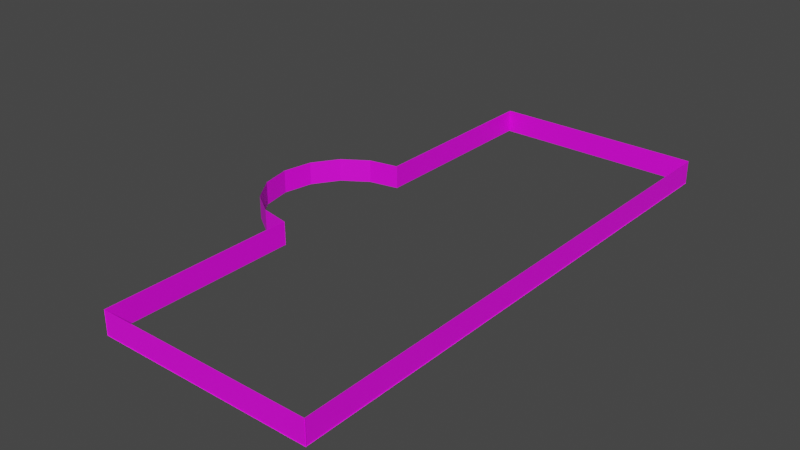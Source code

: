 # Source: outdoors_walls.blend  (saved by Blender 3.1.7; exported with 4.5.12 LTS)
import bpy
from mathutils import Matrix  # noqa: F401  (used for matrix-valued properties, if any)

bpy.ops.wm.read_factory_settings(use_empty=True)
scene = bpy.context.scene
scene.name = 'Scene'

# ---- collections
col_collection = bpy.data.collections.new('Collection'); scene.collection.children.link(col_collection)

# ---- images (referenced by path relative to the original .blend; pixels are not part of the script)
import os
ASSET_DIR = os.environ.get("B2B_ASSET_DIR", "")  # directory of the original .blend (textures are referenced by path, not embedded)
HERE = os.path.dirname(os.path.abspath(__file__))  # packed textures are extracted next to this script under _unpacked/

def load_image(name, relpath, width, height, colorspace="sRGB"):
    """Load a texture the original file referenced (path relative to the .blend, or extracted next to this script)."""
    p = next((c for c in (os.path.join(HERE, relpath), os.path.join(ASSET_DIR, relpath)) if relpath and os.path.exists(c)), "")
    if p:
        img = bpy.data.images.load(p, check_existing=True)
        img.name = name
    else:  # same state as the original file: an image datablock whose file is absent (Cycles renders it pink)
        img = bpy.data.images.new(name, width, height)
        img.source = "FILE"
        img.filepath = "//" + (relpath or name)
    img.colorspace_settings.name = colorspace
    return img
img_wall0_texture_png_001 = load_image('wall0_texture.png.001', 'wall0_texture.png', 1024, 1024, 'sRGB')

# ---- materials (node trees are filled in below, after node groups)
mat_wall0_material_001 = bpy.data.materials.new('wall0_material.001')
mat_wall0_material_001.use_transparent_shadow = False
mat_wall0_material_001.roughness = 0.5257
mat_wall0_material_002 = bpy.data.materials.new('wall0_material.002')
mat_wall0_material_002.use_transparent_shadow = False
mat_wall0_material_002.roughness = 0.5257
mat_material_001 = bpy.data.materials.new('Material.001')
mat_material_001.use_transparent_shadow = False
mat_material_001.roughness = 0.5

# ---- node groups
ng_auto_smooth = bpy.data.node_groups.new('Auto Smooth', 'GeometryNodeTree')
_s = ng_auto_smooth.interface.new_socket(name='Geometry', in_out='OUTPUT', socket_type='NodeSocketGeometry')
_s = ng_auto_smooth.interface.new_socket(name='Geometry', in_out='INPUT', socket_type='NodeSocketGeometry')
_s = ng_auto_smooth.interface.new_socket(name='Angle', in_out='INPUT', socket_type='NodeSocketFloat')
_s.subtype = 'ANGLE'
_s.min_value = 0.0
_s.max_value = 3.142
ng_auto_smooth.is_modifier = True
_N = ng_auto_smooth.nodes; _L = ng_auto_smooth.links
n0 = _N.new('NodeGroupOutput'); n0.name = 'Group Output'; n0.location = (480, -100)
n1 = _N.new('NodeGroupInput'); n1.name = 'Group Input'; n1.location = (-420, -300)
n2 = _N.new('NodeGroupInput'); n2.name = 'Group Input.001'; n2.location = (-60, -100)
n3 = _N.new('GeometryNodeSetShadeSmooth'); n3.name = 'Set Shade Smooth'; n3.location = (120, -100)
n3.domain = 'EDGE'
n4 = _N.new('GeometryNodeSetShadeSmooth'); n4.name = 'Set Shade Smooth.001'; n4.location = (300, -100)
n5 = _N.new('GeometryNodeInputMeshEdgeAngle'); n5.name = 'Edge Angle'; n5.location = (-420, -220)
n6 = _N.new('GeometryNodeInputEdgeSmooth'); n6.name = 'Is Edge Smooth'; n6.location = (-60, -160)
n7 = _N.new('GeometryNodeInputShadeSmooth'); n7.name = 'Is Face Smooth'; n7.location = (-240, -340)
n8 = _N.new('FunctionNodeBooleanMath'); n8.name = 'Boolean Math'; n8.location = (-60, -220)
n9 = _N.new('FunctionNodeCompare'); n9.name = 'Compare'; n9.location = (-240, -180)
n9.operation = 'LESS_EQUAL'
_L.new(n5.outputs[0], n9.inputs[0])
_L.new(n4.outputs[0], n0.inputs[0])
_L.new(n1.outputs[1], n9.inputs[1])
_L.new(n9.outputs[0], n8.inputs[0])
_L.new(n7.outputs[0], n8.inputs[1])
_L.new(n2.outputs[0], n3.inputs[0])
_L.new(n6.outputs[0], n3.inputs[1])
_L.new(n3.outputs[0], n4.inputs[0])
_L.new(n8.outputs[0], n3.inputs[2])
n0.is_active_output = True

# ---- material node trees
mat_wall0_material_001.use_nodes = True; mat_wall0_material_001.node_tree.nodes.clear()
_N = mat_wall0_material_001.node_tree.nodes; _L = mat_wall0_material_001.node_tree.links
n0 = _N.new('ShaderNodeBsdfPrincipled'); n0.name = 'Principled BSDF'; n0.location = (10, 300)
n0.distribution = 'GGX'
n0.subsurface_method = 'RANDOM_WALK_SKIN'
n0.inputs[2].default_value = 0.5257
n0.inputs[3].default_value = 1.45
n0.inputs[27].default_value = (0.0, 0.0, 0.0, 1.0)
n0.inputs[28].default_value = 1.0
n1 = _N.new('ShaderNodeOutputMaterial'); n1.name = 'Material Output'; n1.location = (300, 300)
n2 = _N.new('ShaderNodeTexImage'); n2.name = 'Image Texture'; n2.location = (-300, 600)
n2.image = img_wall0_texture_png_001
_L.new(n0.outputs[0], n1.inputs[0])
_L.new(n2.outputs[0], n0.inputs[0])
n1.is_active_output = True
mat_wall0_material_002.use_nodes = True; mat_wall0_material_002.node_tree.nodes.clear()
_N = mat_wall0_material_002.node_tree.nodes; _L = mat_wall0_material_002.node_tree.links
n0 = _N.new('ShaderNodeBsdfPrincipled'); n0.name = 'Principled BSDF'; n0.location = (10, 300)
n0.distribution = 'GGX'
n0.subsurface_method = 'RANDOM_WALK_SKIN'
n0.inputs[2].default_value = 0.5257
n0.inputs[3].default_value = 1.45
n0.inputs[27].default_value = (0.0, 0.0, 0.0, 1.0)
n0.inputs[28].default_value = 1.0
n1 = _N.new('ShaderNodeOutputMaterial'); n1.name = 'Material Output'; n1.location = (300, 300)
n2 = _N.new('ShaderNodeTexImage'); n2.name = 'Image Texture'; n2.location = (-300, 600)
n2.image = img_wall0_texture_png_001
_L.new(n0.outputs[0], n1.inputs[0])
_L.new(n2.outputs[0], n0.inputs[0])
n1.is_active_output = True
mat_material_001.use_nodes = True; mat_material_001.node_tree.nodes.clear()
_N = mat_material_001.node_tree.nodes; _L = mat_material_001.node_tree.links
n0 = _N.new('ShaderNodeBsdfPrincipled'); n0.name = 'Principled BSDF'; n0.location = (10, 300)
n0.distribution = 'GGX'
n0.subsurface_method = 'RANDOM_WALK_SKIN'
n0.inputs[3].default_value = 1.45
n0.inputs[27].default_value = (0.0, 0.0, 0.0, 1.0)
n0.inputs[28].default_value = 1.0
n1 = _N.new('ShaderNodeOutputMaterial'); n1.name = 'Material Output'; n1.location = (300, 300)
n2 = _N.new('ShaderNodeTexImage'); n2.name = 'Image Texture'; n2.location = (-300, 600)
n2.image = img_wall0_texture_png_001
_L.new(n0.outputs[0], n1.inputs[0])
_L.new(n2.outputs[0], n0.inputs[0])
n1.is_active_output = True

# ---- world
world_world = bpy.data.worlds.new('World'); scene.world = world_world
world_world.use_nodes = True; world_world.node_tree.nodes.clear()
_N = world_world.node_tree.nodes; _L = world_world.node_tree.links
n0 = _N.new('ShaderNodeOutputWorld'); n0.name = 'World Output'; n0.location = (300, 300)
n1 = _N.new('ShaderNodeBackground'); n1.name = 'Background'; n1.location = (10, 300)
n1.inputs[0].default_value = (0.05088, 0.05088, 0.05088, 1.0)
_L.new(n1.outputs[0], n0.inputs[0])
n0.is_active_output = True
world_world.color = (0.05088, 0.05088, 0.05088)
world_world.use_sun_shadow = False
world_world.sun_shadow_jitter_overblur = 0.0

# ---- meshes
me_circle_001 = bpy.data.meshes.new('Circle.001')
me_circle_001.from_pydata([(-7.061, 0.0, 8.609), (-4.0, 0.0, 8.0)], [(0, 1)], [])
me_circle_001.materials.append(mat_wall0_material_001)
me_circle_001.use_remesh_fix_poles = True
me_circle_001.use_remesh_preserve_attributes = False
me_circle_001.update()
me_wall_0_room_018 = bpy.data.meshes.new('wall_0_Room.018')
me_wall_0_room_018.from_pydata([(16.0, 2.4, -12.0), (16.0, 0.0, -12.0), (18.0, 0.0, -12.0), (18.0, 2.4, -12.0), (16.0, 0.0, -12.05), (18.0, 0.0, -12.05), (18.0, 2.4, -12.05), (16.0, 2.4, -12.05), (14.0, 2.4, -12.0), (14.0, 0.0, -12.0), (16.0, 0.0, -12.0), (16.0, 2.4, -12.0), (14.0, 0.0, -12.05), (16.0, 0.0, -12.05), (16.0, 2.4, -12.05), (14.0, 2.4, -12.05), (12.0, 2.4, -12.0), (12.0, 0.0, -12.0), (14.0, 0.0, -12.0), (14.0, 2.4, -12.0), (12.0, 0.0, -12.05), (14.0, 0.0, -12.05), (14.0, 2.4, -12.05), (12.0, 2.4, -12.05), (10.0, 2.4, -12.0), (10.0, 0.0, -12.0), (12.0, 0.0, -12.0), (12.0, 2.4, -12.0), (10.0, 0.0, -12.05), (12.0, 0.0, -12.05), (12.0, 2.4, -12.05), (10.0, 2.4, -12.05), (8.0, 2.4, -12.0), (8.0, 0.0, -12.0), (10.0, 0.0, -12.0), (10.0, 2.4, -12.0), (8.0, 0.0, -12.05), (10.0, 0.0, -12.05), (10.0, 2.4, -12.05), (8.0, 2.4, -12.05), (6.0, 2.4, -12.0), (6.0, 0.0, -12.0), (8.0, 0.0, -12.0), (8.0, 2.4, -12.0), (6.0, 0.0, -12.05), (8.0, 0.0, -12.05), (8.0, 2.4, -12.05), (6.0, 2.4, -12.05), (4.0, 2.4, -12.0), (4.0, 0.0, -12.0), (6.0, 0.0, -12.0), (6.0, 2.4, -12.0), (4.0, 0.0, -12.05), (6.0, 0.0, -12.05), (6.0, 2.4, -12.05), (4.0, 2.4, -12.05), (2.0, 2.4, -12.0), (2.0, 0.0, -12.0), (4.0, 0.0, -12.0), (4.0, 2.4, -12.0), (2.0, 0.0, -12.05), (4.0, 0.0, -12.05), (4.0, 2.4, -12.05), (2.0, 2.4, -12.05), (0.0, 2.4, -12.0), (0.0, 0.0, -12.0), (2.0, 0.0, -12.0), (2.0, 2.4, -12.0), (0.0, 0.0, -12.05), (2.0, 0.0, -12.05), (2.0, 2.4, -12.05), (0.0, 2.4, -12.05), (-2.0, 2.4, -12.0), (-2.0, 0.0, -12.0), (0.0, 0.0, -12.0), (0.0, 2.4, -12.0), (-2.0, 0.0, -12.05), (0.0, 0.0, -12.05), (0.0, 2.4, -12.05), (-2.0, 2.4, -12.05), (-4.0, 2.4, -12.0), (-4.0, 0.0, -12.0), (-2.0, 0.0, -12.0), (-2.0, 2.4, -12.0), (-4.0, 0.0, -12.05), (-2.0, 0.0, -12.05), (-2.0, 2.4, -12.05), (-4.0, 2.4, -12.05)], [], [(0, 1, 2, 3), (2, 1, 4, 5), (0, 3, 6, 7), (8, 9, 10, 11), (10, 9, 12, 13), (8, 11, 14, 15), (16, 17, 18, 19), (18, 17, 20, 21), (16, 19, 22, 23), (24, 25, 26, 27), (26, 25, 28, 29), (24, 27, 30, 31), (32, 33, 34, 35), (34, 33, 36, 37), (32, 35, 38, 39), (40, 41, 42, 43), (42, 41, 44, 45), (40, 43, 46, 47), (48, 49, 50, 51), (50, 49, 52, 53), (48, 51, 54, 55), (56, 57, 58, 59), (58, 57, 60, 61), (56, 59, 62, 63), (64, 65, 66, 67), (66, 65, 68, 69), (64, 67, 70, 71), (72, 73, 74, 75), (74, 73, 76, 77), (72, 75, 78, 79), (80, 81, 82, 83), (82, 81, 84, 85), (80, 83, 86, 87)])
me_wall_0_room_018.polygons.foreach_set('use_smooth', [True] * 33)
_k = set([(0, 1), (0, 3), (0, 7), (1, 2), (1, 4), (2, 3), (2, 5), (3, 6), (4, 5), (6, 7), (8, 9), (8, 11), (8, 15), (9, 10), (9, 12), (10, 11), (10, 13), (11, 14), (12, 13), (14, 15), (16, 17), (16, 19), (16, 23), (17, 18), (17, 20), (18, 19), (18, 21), (19, 22), (20, 21), (22, 23), (24, 25), (24, 27), (24, 31), (25, 26), (25, 28), (26, 27), (26, 29), (27, 30), (28, 29), (30, 31), (32, 33), (32, 35), (32, 39), (33, 34), (33, 36), (34, 35), (34, 37), (35, 38), (36, 37), (38, 39), (40, 41), (40, 43), (40, 47), (41, 42), (41, 44), (42, 43), (42, 45), (43, 46), (44, 45), (46, 47), (48, 49), (48, 51), (48, 55), (49, 50), (49, 52), (50, 51), (50, 53), (51, 54), (52, 53), (54, 55), (56, 57), (56, 59), (56, 63), (57, 58), (57, 60), (58, 59), (58, 61), (59, 62), (60, 61), (62, 63), (64, 65), (64, 67), (64, 71), (65, 66), (65, 68), (66, 67), (66, 69), (67, 70), (68, 69), (70, 71), (72, 73), (72, 75), (72, 79), (73, 74), (73, 76), (74, 75), (74, 77), (75, 78), (76, 77), (78, 79), (80, 81), (80, 83), (80, 87), (81, 82), (81, 84), (82, 83), (82, 85), (83, 86), (84, 85), (86, 87)])
me_wall_0_room_018.attributes.new('sharp_edge', 'BOOLEAN', 'EDGE').data.foreach_set('value', [ (min(e.vertices), max(e.vertices)) in _k for e in me_wall_0_room_018.edges])
_uv = me_wall_0_room_018.uv_layers.new(name='UVMap')
_uv.uv.foreach_set('vector', [0.0, 1.0, 0.0, 0.0, 1.0, 0.0, 1.0, 1.0, 0.8333, 1.0, 0.0, 1.0, 0.0, 1.0, 0.8333, 1.0, 0.0, 0.0, 0.8333, 0.0, 0.8333, 0.0, 0.0, 0.0, 0.0, 1.0, 0.0, 0.0, 1.0, 0.0, 1.0, 1.0, 0.8333, 1.0, 0.0, 1.0, 0.0, 1.0, 0.8333, 1.0, 0.0, 0.0, 0.8333, 0.0, 0.8333, 0.0, 0.0, 0.0, 0.0, 1.0, 0.0, 0.0, 1.0, 0.0, 1.0, 1.0, 0.8333, 1.0, 0.0, 1.0, 0.0, 1.0, 0.8333, 1.0, 0.0, 0.0, 0.8333, 0.0, 0.8333, 0.0, 0.0, 0.0, 0.0, 1.0, 0.0, 0.0, 1.0, 0.0, 1.0, 1.0, 0.8333, 1.0, 0.0, 1.0, 0.0, 1.0, 0.8333, 1.0, 0.0, 0.0, 0.8333, 0.0, 0.8333, 0.0, 0.0, 0.0, 0.0, 1.0, 0.0, 0.0, 1.0, 0.0, 1.0, 1.0, 0.8333, 1.0, 0.0, 1.0, 0.0, 1.0, 0.8333, 1.0, 0.0, 0.0, 0.8333, 0.0, 0.8333, 0.0, 0.0, 0.0, 0.0, 1.0, 0.0, 0.0, 1.0, 0.0, 1.0, 1.0, 0.8333, 1.0, 0.0, 1.0, 0.0, 1.0, 0.8333, 1.0, 0.0, 0.0, 0.8333, 0.0, 0.8333, 0.0, 0.0, 0.0, 0.0, 1.0, 0.0, 0.0, 1.0, 0.0, 1.0, 1.0, 0.8333, 1.0, 0.0, 1.0, 0.0, 1.0, 0.8333, 1.0, 0.0, 0.0, 0.8333, 0.0, 0.8333, 0.0, 0.0, 0.0, 0.0, 1.0, 0.0, 0.0, 1.0, 0.0, 1.0, 1.0, 0.8333, 1.0, 0.0, 1.0, 0.0, 1.0, 0.8333, 1.0, 0.0, 0.0, 0.8333, 0.0, 0.8333, 0.0, 0.0, 0.0, 0.0, 1.0, 0.0, 0.0, 1.0, 0.0, 1.0, 1.0, 0.8333, 1.0, 0.0, 1.0, 0.0, 1.0, 0.8333, 1.0, 0.0, 0.0, 0.8333, 0.0, 0.8333, 0.0, 0.0, 0.0, 0.0, 1.0, 0.0, 0.0, 1.0, 0.0, 1.0, 1.0, 0.8333, 1.0, 0.0, 1.0, 0.0, 1.0, 0.8333, 1.0, 0.0, 0.0, 0.8333, 0.0, 0.8333, 0.0, 0.0, 0.0, 0.0, 1.0, 0.0, 0.0, 1.0, 0.0, 1.0, 1.0, 0.8333, 1.0, 0.0, 1.0, 0.0, 1.0, 0.8333, 1.0, 0.0, 0.0, 0.8333, 0.0, 0.8333, 0.0, 0.0, 0.0])
me_wall_0_room_018.materials.append(mat_wall0_material_002)
me_wall_0_room_018.use_remesh_fix_poles = True
me_wall_0_room_018.use_remesh_preserve_attributes = False
me_wall_0_room_018.update()
me_wall_0_room_018.normals_split_custom_set([tuple(v) for v in zip(*[iter([0.0, 0.0, 1.0, 0.0, 0.0, 1.0, 0.0, 0.0, 1.0, 0.0, 0.0, 1.0, 0.0, -1.0, 0.0, 0.0, -1.0, 0.0, 0.0, -1.0, 0.0, 0.0, -1.0, 0.0, 0.0, 1.0, 0.0, 0.0, 1.0, 0.0, 0.0, 1.0, 0.0, 0.0, 1.0, 0.0, 0.0, 0.0, 1.0, 0.0, 0.0, 1.0, 0.0, 0.0, 1.0, 0.0, 0.0, 1.0, 0.0, -1.0, 0.0, 0.0, -1.0, 0.0, 0.0, -1.0, 0.0, 0.0, -1.0, 0.0, 0.0, 1.0, 0.0, 0.0, 1.0, 0.0, 0.0, 1.0, 0.0, 0.0, 1.0, 0.0, 0.0, 0.0, 1.0, 0.0, 0.0, 1.0, 0.0, 0.0, 1.0, 0.0, 0.0, 1.0, 0.0, -1.0, 0.0, 0.0, -1.0, 0.0, 0.0, -1.0, 0.0, 0.0, -1.0, 0.0, 0.0, 1.0, 0.0, 0.0, 1.0, 0.0, 0.0, 1.0, 0.0, 0.0, 1.0, 0.0, 0.0, 0.0, 1.0, 0.0, 0.0, 1.0, 0.0, 0.0, 1.0, 0.0, 0.0, 1.0, 0.0, -1.0, 0.0, 0.0, -1.0, 0.0, 0.0, -1.0, 0.0, 0.0, -1.0, 0.0, 0.0, 1.0, 0.0, 0.0, 1.0, 0.0, 0.0, 1.0, 0.0, 0.0, 1.0, 0.0, 0.0, 0.0, 1.0, 0.0, 0.0, 1.0, 0.0, 0.0, 1.0, 0.0, 0.0, 1.0, 0.0, -1.0, 0.0, 0.0, -1.0, 0.0, 0.0, -1.0, 0.0, 0.0, -1.0, 0.0, 0.0, 1.0, 0.0, 0.0, 1.0, 0.0, 0.0, 1.0, 0.0, 0.0, 1.0, 0.0, 0.0, 0.0, 1.0, 0.0, 0.0, 1.0, 0.0, 0.0, 1.0, 0.0, 0.0, 1.0, 0.0, -1.0, 0.0, 0.0, -1.0, 0.0, 0.0, -1.0, 0.0, 0.0, -1.0, 0.0, 0.0, 1.0, 0.0, 0.0, 1.0, 0.0, 0.0, 1.0, 0.0, 0.0, 1.0, 0.0, 0.0, 0.0, 1.0, 0.0, 0.0, 1.0, 0.0, 0.0, 1.0, 0.0, 0.0, 1.0, 0.0, -1.0, 0.0, 0.0, -1.0, 0.0, 0.0, -1.0, 0.0, 0.0, -1.0, 0.0, 0.0, 1.0, 0.0, 0.0, 1.0, 0.0, 0.0, 1.0, 0.0, 0.0, 1.0, 0.0, 0.0, 0.0, 1.0, 0.0, 0.0, 1.0, 0.0, 0.0, 1.0, 0.0, 0.0, 1.0, 0.0, -1.0, 0.0, 0.0, -1.0, 0.0, 0.0, -1.0, 0.0, 0.0, -1.0, 0.0, 0.0, 1.0, 0.0, 0.0, 1.0, 0.0, 0.0, 1.0, 0.0, 0.0, 1.0, 0.0, 0.0, 0.0, 1.0, 0.0, 0.0, 1.0, 0.0, 0.0, 1.0, 0.0, 0.0, 1.0, 0.0, -1.0, 0.0, 0.0, -1.0, 0.0, 0.0, -1.0, 0.0, 0.0, -1.0, 0.0, 0.0, 1.0, 0.0, 0.0, 1.0, 0.0, 0.0, 1.0, 0.0, 0.0, 1.0, 0.0, 0.0, 0.0, 1.0, 0.0, 0.0, 1.0, 0.0, 0.0, 1.0, 0.0, 0.0, 1.0, 0.0, -1.0, 0.0, 0.0, -1.0, 0.0, 0.0, -1.0, 0.0, 0.0, -1.0, 0.0, 0.0, 1.0, 0.0, 0.0, 1.0, 0.0, 0.0, 1.0, 0.0, 0.0, 1.0, 0.0, 0.0, 0.0, 1.0, 0.0, 0.0, 1.0, 0.0, 0.0, 1.0, 0.0, 0.0, 1.0, 0.0, -1.0, 0.0, 0.0, -1.0, 0.0, 0.0, -1.0, 0.0, 0.0, -1.0, 0.0, 0.0, 1.0, 0.0, 0.0, 1.0, 0.0, 0.0, 1.0, 0.0, 0.0, 1.0, 0.0])] * 3)])
me_wall_0_room_019 = bpy.data.meshes.new('wall_0_Room.019')
me_wall_0_room_019.from_pydata([(9.0, 1.2, 0.0009766), (9.0, -1.2, 0.0009766), (11.0, -1.2, 0.0009766), (11.0, 1.2, 0.0009766), (9.0, -1.2, -0.04902), (11.0, -1.2, -0.04902), (11.0, 1.2, -0.04902), (9.0, 1.2, -0.04902), (7.0, 1.2, 0.0009766), (7.0, -1.2, 0.0009766), (9.0, -1.2, 0.0009766), (9.0, 1.2, 0.0009766), (7.0, -1.2, -0.04902), (9.0, -1.2, -0.04902), (9.0, 1.2, -0.04902), (7.0, 1.2, -0.04902), (5.0, 1.2, 0.0009766), (5.0, -1.2, 0.0009766), (7.0, -1.2, 0.0009766), (7.0, 1.2, 0.0009766), (5.0, -1.2, -0.04902), (7.0, -1.2, -0.04902), (7.0, 1.2, -0.04902), (5.0, 1.2, -0.04902), (3.0, 1.2, 0.0009766), (3.0, -1.2, 0.0009766), (5.0, -1.2, 0.0009766), (5.0, 1.2, 0.0009766), (3.0, -1.2, -0.04902), (5.0, -1.2, -0.04902), (5.0, 1.2, -0.04902), (3.0, 1.2, -0.04902), (1.0, 1.2, 0.0009766), (1.0, -1.2, 0.0009766), (3.0, -1.2, 0.0009766), (3.0, 1.2, 0.0009766), (1.0, -1.2, -0.04902), (3.0, -1.2, -0.04902), (3.0, 1.2, -0.04902), (1.0, 1.2, -0.04902), (-1.0, 1.2, 0.0009766), (-1.0, -1.2, 0.0009766), (1.0, -1.2, 0.0009766), (1.0, 1.2, 0.0009766), (-1.0, -1.2, -0.04902), (1.0, -1.2, -0.04902), (1.0, 1.2, -0.04902), (-1.0, 1.2, -0.04902), (-3.0, 1.2, 0.0009766), (-3.0, -1.2, 0.0009766), (-1.0, -1.2, 0.0009766), (-1.0, 1.2, 0.0009766), (-3.0, -1.2, -0.04902), (-1.0, -1.2, -0.04902), (-1.0, 1.2, -0.04902), (-3.0, 1.2, -0.04902), (-5.0, 1.2, 0.0009766), (-5.0, -1.2, 0.0009766), (-3.0, -1.2, 0.0009766), (-3.0, 1.2, 0.0009766), (-5.0, -1.2, -0.04902), (-3.0, -1.2, -0.04902), (-3.0, 1.2, -0.04902), (-5.0, 1.2, -0.04902), (-7.0, 1.2, 0.0009766), (-7.0, -1.2, 0.0009766), (-5.0, -1.2, 0.0009766), (-5.0, 1.2, 0.0009766), (-7.0, -1.2, -0.04902), (-5.0, -1.2, -0.04902), (-5.0, 1.2, -0.04902), (-7.0, 1.2, -0.04902), (-9.0, 1.2, 0.0009766), (-9.0, -1.2, 0.0009766), (-7.0, -1.2, 0.0009766), (-7.0, 1.2, 0.0009766), (-9.0, -1.2, -0.04902), (-7.0, -1.2, -0.04902), (-7.0, 1.2, -0.04902), (-9.0, 1.2, -0.04902), (-11.0, 1.2, 0.0009766), (-11.0, -1.2, 0.0009766), (-9.0, -1.2, 0.0009766), (-9.0, 1.2, 0.0009766), (-11.0, -1.2, -0.04902), (-9.0, -1.2, -0.04902), (-9.0, 1.2, -0.04902), (-11.0, 1.2, -0.04902)], [], [(0, 1, 2, 3), (2, 1, 4, 5), (0, 3, 6, 7), (8, 9, 10, 11), (10, 9, 12, 13), (8, 11, 14, 15), (16, 17, 18, 19), (18, 17, 20, 21), (16, 19, 22, 23), (24, 25, 26, 27), (26, 25, 28, 29), (24, 27, 30, 31), (32, 33, 34, 35), (34, 33, 36, 37), (32, 35, 38, 39), (40, 41, 42, 43), (42, 41, 44, 45), (40, 43, 46, 47), (48, 49, 50, 51), (50, 49, 52, 53), (48, 51, 54, 55), (56, 57, 58, 59), (58, 57, 60, 61), (56, 59, 62, 63), (64, 65, 66, 67), (66, 65, 68, 69), (64, 67, 70, 71), (72, 73, 74, 75), (74, 73, 76, 77), (72, 75, 78, 79), (80, 81, 82, 83), (82, 81, 84, 85), (80, 83, 86, 87)])
me_wall_0_room_019.polygons.foreach_set('use_smooth', [True] * 33)
_k = set([(0, 1), (0, 3), (0, 7), (1, 2), (1, 4), (2, 3), (2, 5), (3, 6), (4, 5), (6, 7), (8, 9), (8, 11), (8, 15), (9, 10), (9, 12), (10, 11), (10, 13), (11, 14), (12, 13), (14, 15), (16, 17), (16, 19), (16, 23), (17, 18), (17, 20), (18, 19), (18, 21), (19, 22), (20, 21), (22, 23), (24, 25), (24, 27), (24, 31), (25, 26), (25, 28), (26, 27), (26, 29), (27, 30), (28, 29), (30, 31), (32, 33), (32, 35), (32, 39), (33, 34), (33, 36), (34, 35), (34, 37), (35, 38), (36, 37), (38, 39), (40, 41), (40, 43), (40, 47), (41, 42), (41, 44), (42, 43), (42, 45), (43, 46), (44, 45), (46, 47), (48, 49), (48, 51), (48, 55), (49, 50), (49, 52), (50, 51), (50, 53), (51, 54), (52, 53), (54, 55), (56, 57), (56, 59), (56, 63), (57, 58), (57, 60), (58, 59), (58, 61), (59, 62), (60, 61), (62, 63), (64, 65), (64, 67), (64, 71), (65, 66), (65, 68), (66, 67), (66, 69), (67, 70), (68, 69), (70, 71), (72, 73), (72, 75), (72, 79), (73, 74), (73, 76), (74, 75), (74, 77), (75, 78), (76, 77), (78, 79), (80, 81), (80, 83), (80, 87), (81, 82), (81, 84), (82, 83), (82, 85), (83, 86), (84, 85), (86, 87)])
me_wall_0_room_019.attributes.new('sharp_edge', 'BOOLEAN', 'EDGE').data.foreach_set('value', [ (min(e.vertices), max(e.vertices)) in _k for e in me_wall_0_room_019.edges])
_uv = me_wall_0_room_019.uv_layers.new(name='UVMap')
_uv.uv.foreach_set('vector', [0.0, 1.0, 0.0, 0.0, 1.0, 0.0, 1.0, 1.0, 0.8333, 1.0, 0.0, 1.0, 0.0, 1.0, 0.8333, 1.0, 0.0, 0.0, 0.8333, 0.0, 0.8333, 0.0, 0.0, 0.0, 0.0, 1.0, 0.0, 0.0, 1.0, 0.0, 1.0, 1.0, 0.8333, 1.0, 0.0, 1.0, 0.0, 1.0, 0.8333, 1.0, 0.0, 0.0, 0.8333, 0.0, 0.8333, 0.0, 0.0, 0.0, 0.0, 1.0, 0.0, 0.0, 1.0, 0.0, 1.0, 1.0, 0.8333, 1.0, 0.0, 1.0, 0.0, 1.0, 0.8333, 1.0, 0.0, 0.0, 0.8333, 0.0, 0.8333, 0.0, 0.0, 0.0, 0.0, 1.0, 0.0, 0.0, 1.0, 0.0, 1.0, 1.0, 0.8333, 1.0, 0.0, 1.0, 0.0, 1.0, 0.8333, 1.0, 0.0, 0.0, 0.8333, 0.0, 0.8333, 0.0, 0.0, 0.0, 0.0, 1.0, 0.0, 0.0, 1.0, 0.0, 1.0, 1.0, 0.8333, 1.0, 0.0, 1.0, 0.0, 1.0, 0.8333, 1.0, 0.0, 0.0, 0.8333, 0.0, 0.8333, 0.0, 0.0, 0.0, 0.0, 1.0, 0.0, 0.0, 1.0, 0.0, 1.0, 1.0, 0.8333, 1.0, 0.0, 1.0, 0.0, 1.0, 0.8333, 1.0, 0.0, 0.0, 0.8333, 0.0, 0.8333, 0.0, 0.0, 0.0, 0.0, 1.0, 0.0, 0.0, 1.0, 0.0, 1.0, 1.0, 0.8333, 1.0, 0.0, 1.0, 0.0, 1.0, 0.8333, 1.0, 0.0, 0.0, 0.8333, 0.0, 0.8333, 0.0, 0.0, 0.0, 0.0, 1.0, 0.0, 0.0, 1.0, 0.0, 1.0, 1.0, 0.8333, 1.0, 0.0, 1.0, 0.0, 1.0, 0.8333, 1.0, 0.0, 0.0, 0.8333, 0.0, 0.8333, 0.0, 0.0, 0.0, 0.0, 1.0, 0.0, 0.0, 1.0, 0.0, 1.0, 1.0, 0.8333, 1.0, 0.0, 1.0, 0.0, 1.0, 0.8333, 1.0, 0.0, 0.0, 0.8333, 0.0, 0.8333, 0.0, 0.0, 0.0, 0.0, 1.0, 0.0, 0.0, 1.0, 0.0, 1.0, 1.0, 0.8333, 1.0, 0.0, 1.0, 0.0, 1.0, 0.8333, 1.0, 0.0, 0.0, 0.8333, 0.0, 0.8333, 0.0, 0.0, 0.0, 0.0, 1.0, 0.0, 0.0, 1.0, 0.0, 1.0, 1.0, 0.8333, 1.0, 0.0, 1.0, 0.0, 1.0, 0.8333, 1.0, 0.0, 0.0, 0.8333, 0.0, 0.8333, 0.0, 0.0, 0.0])
me_wall_0_room_019.materials.append(mat_wall0_material_002)
me_wall_0_room_019.use_remesh_fix_poles = True
me_wall_0_room_019.use_remesh_preserve_attributes = False
me_wall_0_room_019.update()
me_wall_0_room_019.normals_split_custom_set([tuple(v) for v in zip(*[iter([0.0, 0.0, 1.0, 0.0, 0.0, 1.0, 0.0, 0.0, 1.0, 0.0, 0.0, 1.0, 0.0, -1.0, 0.0, 0.0, -1.0, 0.0, 0.0, -1.0, 0.0, 0.0, -1.0, 0.0, 0.0, 1.0, 0.0, 0.0, 1.0, 0.0, 0.0, 1.0, 0.0, 0.0, 1.0, 0.0, 0.0, 0.0, 1.0, 0.0, 0.0, 1.0, 0.0, 0.0, 1.0, 0.0, 0.0, 1.0, 0.0, -1.0, 0.0, 0.0, -1.0, 0.0, 0.0, -1.0, 0.0, 0.0, -1.0, 0.0, 0.0, 1.0, 0.0, 0.0, 1.0, 0.0, 0.0, 1.0, 0.0, 0.0, 1.0, 0.0, 0.0, 0.0, 1.0, 0.0, 0.0, 1.0, 0.0, 0.0, 1.0, 0.0, 0.0, 1.0, 0.0, -1.0, 0.0, 0.0, -1.0, 0.0, 0.0, -1.0, 0.0, 0.0, -1.0, 0.0, 0.0, 1.0, 0.0, 0.0, 1.0, 0.0, 0.0, 1.0, 0.0, 0.0, 1.0, 0.0, 0.0, 0.0, 1.0, 0.0, 0.0, 1.0, 0.0, 0.0, 1.0, 0.0, 0.0, 1.0, 0.0, -1.0, 0.0, 0.0, -1.0, 0.0, 0.0, -1.0, 0.0, 0.0, -1.0, 0.0, 0.0, 1.0, 0.0, 0.0, 1.0, 0.0, 0.0, 1.0, 0.0, 0.0, 1.0, 0.0, 0.0, 0.0, 1.0, 0.0, 0.0, 1.0, 0.0, 0.0, 1.0, 0.0, 0.0, 1.0, 0.0, -1.0, 0.0, 0.0, -1.0, 0.0, 0.0, -1.0, 0.0, 0.0, -1.0, 0.0, 0.0, 1.0, 0.0, 0.0, 1.0, 0.0, 0.0, 1.0, 0.0, 0.0, 1.0, 0.0, 0.0, 0.0, 1.0, 0.0, 0.0, 1.0, 0.0, 0.0, 1.0, 0.0, 0.0, 1.0, 0.0, -1.0, 0.0, 0.0, -1.0, 0.0, 0.0, -1.0, 0.0, 0.0, -1.0, 0.0, 0.0, 1.0, 0.0, 0.0, 1.0, 0.0, 0.0, 1.0, 0.0, 0.0, 1.0, 0.0, 0.0, 0.0, 1.0, 0.0, 0.0, 1.0, 0.0, 0.0, 1.0, 0.0, 0.0, 1.0, 0.0, -1.0, 0.0, 0.0, -1.0, 0.0, 0.0, -1.0, 0.0, 0.0, -1.0, 0.0, 0.0, 1.0, 0.0, 0.0, 1.0, 0.0, 0.0, 1.0, 0.0, 0.0, 1.0, 0.0, 0.0, 0.0, 1.0, 0.0, 0.0, 1.0, 0.0, 0.0, 1.0, 0.0, 0.0, 1.0, 0.0, -1.0, 0.0, 0.0, -1.0, 0.0, 0.0, -1.0, 0.0, 0.0, -1.0, 0.0, 0.0, 1.0, 0.0, 0.0, 1.0, 0.0, 0.0, 1.0, 0.0, 0.0, 1.0, 0.0, 0.0, 0.0, 1.0, 0.0, 0.0, 1.0, 0.0, 0.0, 1.0, 0.0, 0.0, 1.0, 0.0, -1.0, 0.0, 0.0, -1.0, 0.0, 0.0, -1.0, 0.0, 0.0, -1.0, 0.0, 0.0, 1.0, 0.0, 0.0, 1.0, 0.0, 0.0, 1.0, 0.0, 0.0, 1.0, 0.0, 0.0, 0.0, 1.0, 0.0, 0.0, 1.0, 0.0, 0.0, 1.0, 0.0, 0.0, 1.0, 0.0, -1.0, 0.0, 0.0, -1.0, 0.0, 0.0, -1.0, 0.0, 0.0, -1.0, 0.0, 0.0, 1.0, 0.0, 0.0, 1.0, 0.0, 0.0, 1.0, 0.0, 0.0, 1.0, 0.0, 0.0, 0.0, 1.0, 0.0, 0.0, 1.0, 0.0, 0.0, 1.0, 0.0, 0.0, 1.0, 0.0, -1.0, 0.0, 0.0, -1.0, 0.0, 0.0, -1.0, 0.0, 0.0, -1.0, 0.0, 0.0, 1.0, 0.0, 0.0, 1.0, 0.0, 0.0, 1.0, 0.0, 0.0, 1.0, 0.0])] * 3)])
me_circle_002 = bpy.data.meshes.new('Circle.002')
me_circle_002.from_pydata([], [], [])
_uv = me_circle_002.uv_layers.new(name='UVMap')
_uv.uv.foreach_set('vector', [])
me_circle_002.materials.append(mat_material_001)
me_circle_002.use_remesh_fix_poles = True
me_circle_002.use_remesh_preserve_attributes = False
me_circle_002.update()
me_circle_003 = bpy.data.meshes.new('Circle.003')
me_circle_003.from_pydata([(-7.061, 0.0, 8.609), (-4.0, 0.0, 8.0), (-7.061, 2.4, 8.609), (-4.0, 2.4, 8.0)], [], [(0, 1, 3, 2)])
me_circle_003.polygons.foreach_set('use_smooth', [True] * 1)
_k = set([(0, 1), (2, 3)])
me_circle_003.attributes.new('sharp_edge', 'BOOLEAN', 'EDGE').data.foreach_set('value', [ (min(e.vertices), max(e.vertices)) in _k for e in me_circle_003.edges])
_uv = me_circle_003.uv_layers.new(name='UVMap')
_uv.uv.foreach_set('vector', [0.001625, -0.001625, 1.002, -0.001625, 1.002, 1.002, 0.001625, 1.002])
me_circle_003.materials.append(mat_material_001)
me_circle_003.use_remesh_fix_poles = True
me_circle_003.use_remesh_preserve_attributes = False
me_circle_003.update()
me_circle_003.normals_split_custom_set([tuple(v) for v in zip(*[iter([0.1951, 9.548e-08, 0.9808, 0.1951, 9.548e-08, 0.9808, 0.1951, 9.548e-08, 0.9808, 0.1951, 9.548e-08, 0.9808])] * 3)])
me_circle_004 = bpy.data.meshes.new('Circle.004')
me_circle_004.from_pydata([(-7.061, 0.0, 8.609), (-9.657, 0.0, 10.34), (-7.061, 2.4, 8.609), (-9.657, 2.4, 10.34)], [], [(1, 0, 2, 3)])
me_circle_004.polygons.foreach_set('use_smooth', [True] * 1)
_k = set([(0, 1), (2, 3)])
me_circle_004.attributes.new('sharp_edge', 'BOOLEAN', 'EDGE').data.foreach_set('value', [ (min(e.vertices), max(e.vertices)) in _k for e in me_circle_004.edges])
_uv = me_circle_004.uv_layers.new(name='UVMap')
_uv.uv.foreach_set('vector', [-0.001305, 0.001305, 0.9987, 0.001305, 0.9987, 0.9987, -0.001305, 0.9987])
me_circle_004.materials.append(mat_material_001)
me_circle_004.use_remesh_fix_poles = True
me_circle_004.use_remesh_preserve_attributes = False
me_circle_004.update()
me_circle_004.normals_split_custom_set([tuple(v) for v in zip(*[iter([0.5556, 0.0, 0.8315, 0.5556, 0.0, 0.8315, 0.5556, 0.0, 0.8315, 0.5556, 0.0, 0.8315])] * 3)])
me_circle_005 = bpy.data.meshes.new('Circle.005')
me_circle_005.from_pydata([(-9.657, 0.0, 10.34), (-11.39, 0.0, 12.94), (-9.657, 2.4, 10.34), (-11.39, 2.4, 12.94)], [], [(1, 0, 2, 3)])
me_circle_005.polygons.foreach_set('use_smooth', [True] * 1)
_k = set([(0, 1), (2, 3)])
me_circle_005.attributes.new('sharp_edge', 'BOOLEAN', 'EDGE').data.foreach_set('value', [ (min(e.vertices), max(e.vertices)) in _k for e in me_circle_005.edges])
_uv = me_circle_005.uv_layers.new(name='UVMap')
_uv.uv.foreach_set('vector', [0.003578, 0.0003283, 1.004, 0.0003284, 0.9997, 1.004, -0.0003283, 1.004])
me_circle_005.materials.append(mat_material_001)
me_circle_005.use_remesh_fix_poles = True
me_circle_005.use_remesh_preserve_attributes = False
me_circle_005.update()
me_circle_005.normals_split_custom_set([tuple(v) for v in zip(*[iter([0.8315, 0.0, 0.5556, 0.8315, 0.0, 0.5556, 0.8315, 0.0, 0.5556, 0.8315, 0.0, 0.5556])] * 3)])
me_circle_006 = bpy.data.meshes.new('Circle.006')
me_circle_006.from_pydata([(-11.39, 0.0, 12.94), (-12.0, 0.0, 16.0), (-11.39, 2.4, 12.94), (-12.0, 2.4, 16.0)], [], [(1, 0, 2, 3)])
me_circle_006.polygons.foreach_set('use_smooth', [True] * 1)
_k = set([(0, 1), (2, 3)])
me_circle_006.attributes.new('sharp_edge', 'BOOLEAN', 'EDGE').data.foreach_set('value', [ (min(e.vertices), max(e.vertices)) in _k for e in me_circle_006.edges])
_uv = me_circle_006.uv_layers.new(name='UVMap')
_uv.uv.foreach_set('vector', [2.98e-08, 0.0, 1.0, 1.49e-07, 1.0, 1.0, 0.0, 1.0])
me_circle_006.materials.append(mat_material_001)
me_circle_006.use_remesh_fix_poles = True
me_circle_006.use_remesh_preserve_attributes = False
me_circle_006.update()
me_circle_006.normals_split_custom_set([tuple(v) for v in zip(*[iter([0.9808, 0.0, 0.1951, 0.9808, 0.0, 0.1951, 0.9808, 0.0, 0.1951, 0.9808, 0.0, 0.1951])] * 3)])
me_circle_007 = bpy.data.meshes.new('Circle.007')
me_circle_007.from_pydata([(-12.0, 0.0, 16.0), (-11.39, 0.0, 19.06), (-12.0, 2.4, 16.0), (-11.39, 2.4, 19.06)], [], [(1, 0, 2, 3)])
me_circle_007.polygons.foreach_set('use_smooth', [True] * 1)
_k = set([(0, 1), (2, 3)])
me_circle_007.attributes.new('sharp_edge', 'BOOLEAN', 'EDGE').data.foreach_set('value', [ (min(e.vertices), max(e.vertices)) in _k for e in me_circle_007.edges])
_uv = me_circle_007.uv_layers.new(name='UVMap')
_uv.uv.foreach_set('vector', [0.0, 0.0, 1.0, 1.788e-07, 1.0, 1.0, -5.96e-08, 1.0])
me_circle_007.materials.append(mat_material_001)
me_circle_007.use_remesh_fix_poles = True
me_circle_007.use_remesh_preserve_attributes = False
me_circle_007.update()
me_circle_007.normals_split_custom_set([tuple(v) for v in zip(*[iter([0.9808, 0.0, -0.1951, 0.9808, 0.0, -0.1951, 0.9808, 0.0, -0.1951, 0.9808, 0.0, -0.1951])] * 3)])
me_circle_008 = bpy.data.meshes.new('Circle.008')
me_circle_008.from_pydata([(-11.39, 0.0, 19.06), (-9.657, 0.0, 21.66), (-11.39, 2.4, 19.06), (-9.657, 2.4, 21.66)], [], [(1, 0, 2, 3)])
me_circle_008.polygons.foreach_set('use_smooth', [True] * 1)
_k = set([(0, 1), (2, 3)])
me_circle_008.attributes.new('sharp_edge', 'BOOLEAN', 'EDGE').data.foreach_set('value', [ (min(e.vertices), max(e.vertices)) in _k for e in me_circle_008.edges])
_uv = me_circle_008.uv_layers.new(name='UVMap')
_uv.uv.foreach_set('vector', [2.98e-08, 0.0, 1.0, 1.49e-07, 1.0, 1.0, 0.0, 1.0])
me_circle_008.materials.append(mat_material_001)
me_circle_008.use_remesh_fix_poles = True
me_circle_008.use_remesh_preserve_attributes = False
me_circle_008.update()
me_circle_008.normals_split_custom_set([tuple(v) for v in zip(*[iter([0.8315, 0.0, -0.5556, 0.8315, 0.0, -0.5556, 0.8315, 0.0, -0.5556, 0.8315, 0.0, -0.5556])] * 3)])
me_circle_009 = bpy.data.meshes.new('Circle.009')
me_circle_009.from_pydata([(-9.657, 0.0, 21.66), (-7.082, 0.0, 23.39), (-9.657, 2.4, 21.66), (-7.082, 2.4, 23.39)], [], [(1, 0, 2, 3)])
me_circle_009.polygons.foreach_set('use_smooth', [True] * 1)
_k = set([(0, 1), (2, 3)])
me_circle_009.attributes.new('sharp_edge', 'BOOLEAN', 'EDGE').data.foreach_set('value', [ (min(e.vertices), max(e.vertices)) in _k for e in me_circle_009.edges])
_uv = me_circle_009.uv_layers.new(name='UVMap')
_uv.uv.foreach_set('vector', [0.0, 0.0, 1.0, 1.788e-07, 1.0, 1.0, -5.96e-08, 1.0])
me_circle_009.materials.append(mat_material_001)
me_circle_009.use_remesh_fix_poles = True
me_circle_009.use_remesh_preserve_attributes = False
me_circle_009.update()
me_circle_009.normals_split_custom_set([tuple(v) for v in zip(*[iter([0.5577, 0.0, -0.8301, 0.5577, 0.0, -0.8301, 0.5577, 0.0, -0.8301, 0.5577, 0.0, -0.8301])] * 3)])
me_circle_010 = bpy.data.meshes.new('Circle.010')
me_circle_010.from_pydata([(-7.082, 0.0, 23.39), (-3.98, 0.0, 24.0), (-7.082, 2.4, 23.39), (-3.98, 2.4, 24.0)], [], [(1, 0, 2, 3)])
me_circle_010.polygons.foreach_set('use_smooth', [True] * 1)
_k = set([(0, 1), (2, 3)])
me_circle_010.attributes.new('sharp_edge', 'BOOLEAN', 'EDGE').data.foreach_set('value', [ (min(e.vertices), max(e.vertices)) in _k for e in me_circle_010.edges])
_uv = me_circle_010.uv_layers.new(name='UVMap')
_uv.uv.foreach_set('vector', [2.98e-08, 0.0, 1.0, 1.49e-07, 1.0, 1.0, 0.0, 1.0])
me_circle_010.materials.append(mat_wall0_material_001)
me_circle_010.use_remesh_fix_poles = True
me_circle_010.use_remesh_preserve_attributes = False
me_circle_010.update()
me_circle_010.normals_split_custom_set([tuple(v) for v in zip(*[iter([0.1951, 0.0, -0.9808, 0.1951, 0.0, -0.9808, 0.1951, 0.0, -0.9808, 0.1951, 0.0, -0.9808])] * 3)])
me_wall_0_room_026 = bpy.data.meshes.new('wall_0_Room.026')
me_wall_0_room_026.from_pydata([(-1.0, 2.4, 0.0), (-1.0, 0.0, 0.0), (1.0, 0.0, 0.0), (1.0, 2.4, 0.0), (-1.0, 0.0, -0.05), (1.0, 0.0, -0.05), (1.0, 2.4, -0.05), (-1.0, 2.4, -0.05)], [], [(0, 1, 2, 3), (2, 1, 4, 5), (0, 3, 6, 7)])
me_wall_0_room_026.polygons.foreach_set('use_smooth', [True] * 3)
_k = set([(0, 3), (1, 2)])
me_wall_0_room_026.attributes.new('sharp_edge', 'BOOLEAN', 'EDGE').data.foreach_set('value', [ (min(e.vertices), max(e.vertices)) in _k for e in me_wall_0_room_026.edges])
_uv = me_wall_0_room_026.uv_layers.new(name='UVMap')
_uv.uv.foreach_set('vector', [0.0, 1.0, 0.0, 0.0, 1.0, 0.0, 1.0, 1.0, 0.8333, 1.0, 0.0, 1.0, 0.0, 1.0, 0.8333, 1.0, 0.0, 0.0, 0.8333, 0.0, 0.8333, 0.0, 0.0, 0.0])
me_wall_0_room_026.materials.append(mat_wall0_material_002)
me_wall_0_room_026.use_remesh_fix_poles = True
me_wall_0_room_026.use_remesh_preserve_attributes = False
me_wall_0_room_026.update()
me_wall_0_room_026.normals_split_custom_set([tuple(v) for v in zip(*[iter([0.0, 0.0, 1.0, 0.0, 0.0, 1.0, 0.0, 0.0, 1.0, 0.0, 0.0, 1.0, 0.0, -1.0, 0.0, 0.0, -1.0, 0.0, 0.0, -1.0, 0.0, 0.0, -1.0, 0.0, 0.0, 1.0, 0.0, 0.0, 1.0, 0.0, 0.0, 1.0, 0.0, 0.0, 1.0, 0.0])] * 3)])
me_wall_0_room_027 = bpy.data.meshes.new('wall_0_Room.027')
me_wall_0_room_027.from_pydata([(-1.0, 2.4, 0.0), (-1.0, 0.0, 0.0), (1.0, 0.0, 0.0), (1.0, 2.4, 0.0), (-1.0, 0.0, -0.05), (1.0, 0.0, -0.05), (1.0, 2.4, -0.05), (-1.0, 2.4, -0.05)], [], [(0, 1, 2, 3), (2, 1, 4, 5), (0, 3, 6, 7)])
me_wall_0_room_027.polygons.foreach_set('use_smooth', [True] * 3)
_k = set([(0, 3), (1, 2)])
me_wall_0_room_027.attributes.new('sharp_edge', 'BOOLEAN', 'EDGE').data.foreach_set('value', [ (min(e.vertices), max(e.vertices)) in _k for e in me_wall_0_room_027.edges])
_uv = me_wall_0_room_027.uv_layers.new(name='UVMap')
_uv.uv.foreach_set('vector', [0.0, 1.0, 0.0, 0.0, 1.0, 0.0, 1.0, 1.0, 0.8333, 1.0, 0.0, 1.0, 0.0, 1.0, 0.8333, 1.0, 0.0, 0.0, 0.8333, 0.0, 0.8333, 0.0, 0.0, 0.0])
me_wall_0_room_027.materials.append(mat_wall0_material_001)
me_wall_0_room_027.use_remesh_fix_poles = True
me_wall_0_room_027.use_remesh_preserve_attributes = False
me_wall_0_room_027.update()
me_wall_0_room_027.normals_split_custom_set([tuple(v) for v in zip(*[iter([0.0, 0.0, 1.0, 0.0, 0.0, 1.0, 0.0, 0.0, 1.0, 0.0, 0.0, 1.0, 0.0, -1.0, 0.0, 0.0, -1.0, 0.0, 0.0, -1.0, 0.0, 0.0, -1.0, 0.0, 0.0, 1.0, 0.0, 0.0, 1.0, 0.0, 0.0, 1.0, 0.0, 0.0, 1.0, 0.0])] * 3)])
me_wall_0_room_028 = bpy.data.meshes.new('wall_0_Room.028')
me_wall_0_room_028.from_pydata([(-1.0, 1.2, 0.01823), (-1.0, -1.2, 0.01823), (1.0, -1.2, 0.01823), (1.0, 1.2, 0.01823), (-1.0, -1.2, -0.03177), (1.0, -1.2, -0.03177), (1.0, 1.2, -0.03177), (-1.0, 1.2, -0.03177)], [], [(0, 1, 2, 3), (2, 1, 4, 5), (0, 3, 6, 7)])
me_wall_0_room_028.polygons.foreach_set('use_smooth', [True] * 3)
_k = set([(0, 3), (1, 2)])
me_wall_0_room_028.attributes.new('sharp_edge', 'BOOLEAN', 'EDGE').data.foreach_set('value', [ (min(e.vertices), max(e.vertices)) in _k for e in me_wall_0_room_028.edges])
_uv = me_wall_0_room_028.uv_layers.new(name='UVMap')
_uv.uv.foreach_set('vector', [0.0, 1.0, 0.0, 0.0, 1.0, 0.0, 1.0, 1.0, 0.8333, 1.0, 0.0, 1.0, 0.0, 1.0, 0.8333, 1.0, 0.0, 0.0, 0.8333, 0.0, 0.8333, 0.0, 0.0, 0.0])
me_wall_0_room_028.materials.append(mat_wall0_material_001)
me_wall_0_room_028.use_remesh_fix_poles = True
me_wall_0_room_028.use_remesh_preserve_attributes = False
me_wall_0_room_028.update()
me_wall_0_room_028.normals_split_custom_set([tuple(v) for v in zip(*[iter([0.0, 0.0, 1.0, 0.0, 0.0, 1.0, 0.0, 0.0, 1.0, 0.0, 0.0, 1.0, 0.0, -1.0, 0.0, 0.0, -1.0, 0.0, 0.0, -1.0, 0.0, 0.0, -1.0, 0.0, 0.0, 1.0, 0.0, 0.0, 1.0, 0.0, 0.0, 1.0, 0.0, 0.0, 1.0, 0.0])] * 3)])

# ---- objects
ob_circle_001 = bpy.data.objects.new('Circle.001', me_circle_001)
ob_wall_0_room_018 = bpy.data.objects.new('wall_0_Room.018', me_wall_0_room_018)
ob_wall_0_room_019 = bpy.data.objects.new('wall_0_Room.019', me_wall_0_room_019)
ob_circle_002 = bpy.data.objects.new('Circle.002', me_circle_002)
ob_circle_003 = bpy.data.objects.new('Circle.003', me_circle_003)
ob_circle_004 = bpy.data.objects.new('Circle.004', me_circle_004)
ob_circle_005 = bpy.data.objects.new('Circle.005', me_circle_005)
ob_circle_006 = bpy.data.objects.new('Circle.006', me_circle_006)
ob_circle_007 = bpy.data.objects.new('Circle.007', me_circle_007)
ob_circle_008 = bpy.data.objects.new('Circle.008', me_circle_008)
ob_circle_009 = bpy.data.objects.new('Circle.009', me_circle_009)
ob_circle_010 = bpy.data.objects.new('Circle.010', me_circle_010)
ob_wall_0_room_026 = bpy.data.objects.new('wall_0_Room.026', me_wall_0_room_026)
ob_wall_0_room_004 = bpy.data.objects.new('wall_0_Room.004', me_wall_0_room_027)
ob_wall_0_room_006 = bpy.data.objects.new('wall_0_Room.006', me_wall_0_room_028)

# ---- transforms, parenting, visibility, modifiers, constraints
ob_circle_001.location = (0.0, 0.0, 0.0)
ob_circle_001.rotation_euler = (1.571, -0.0, 0.0)
ob_wall_0_room_018.location = (0.0, 0.0, 0.0)
ob_wall_0_room_018.rotation_euler = (1.571, -0.0, 0.0)
ob_wall_0_room_019.location = (7.0, -43.95, 1.2)
ob_wall_0_room_019.rotation_euler = (1.571, -0.0, 3.142)
ob_circle_002.location = (0.0, 0.0, 0.0)
ob_circle_002.rotation_euler = (1.571, -0.0, 0.0)
_m = ob_circle_002.modifiers.new('Auto Smooth', 'NODES')
_m.node_group = ng_auto_smooth
_gi = [s.identifier for s in ng_auto_smooth.interface.items_tree if s.item_type == 'SOCKET' and s.in_out == 'INPUT']
_m[_gi[1]] = 0.5236  # Angle
ob_circle_003.location = (0.0, 0.0, 0.0)
ob_circle_003.rotation_euler = (1.571, -0.0, 0.0)
ob_circle_004.location = (0.0, 0.0, 0.0)
ob_circle_004.rotation_euler = (1.571, -0.0, 0.0)
ob_circle_005.location = (0.0, 0.0, 0.0)
ob_circle_005.rotation_euler = (1.571, -0.0, 0.0)
ob_circle_006.location = (0.0, 0.0, 0.0)
ob_circle_006.rotation_euler = (1.571, -0.0, 0.0)
ob_circle_007.location = (0.0, 0.0, 0.0)
ob_circle_007.rotation_euler = (1.571, -0.0, 0.0)
ob_circle_008.location = (0.0, 0.0, 0.0)
ob_circle_008.rotation_euler = (1.571, -0.0, 0.0)
ob_circle_009.location = (0.0, 0.0, 0.0)
ob_circle_009.rotation_euler = (1.571, -0.0, 0.0)
ob_circle_010.location = (0.0, 0.0, 0.0)
ob_circle_010.rotation_euler = (1.571, -0.0, 0.0)
ob_wall_0_room_026.location = (-4.0, 11.0, 0.0)
ob_wall_0_room_026.rotation_euler = (1.571, -0.0, 1.571)
_m = ob_wall_0_room_026.modifiers.new('Array', 'ARRAY')
_m.count = 10
_m.relative_offset_displace = (-1.0, 0.0, 0.0)
ob_wall_0_room_004.location = (-4.0, -25.0, 0.0)
ob_wall_0_room_004.rotation_euler = (1.571, -0.0, 1.571)
_m = ob_wall_0_room_004.modifiers.new('Array', 'ARRAY')
_m.count = 10
_m.relative_offset_displace = (-1.0, 0.0, 0.0)
ob_wall_0_room_006.location = (17.94, -43.0, 1.2)
ob_wall_0_room_006.rotation_euler = (1.571, -0.0, 4.71)
_m = ob_wall_0_room_006.modifiers.new('Array', 'ARRAY')
_m.count = 28
_m.relative_offset_displace = (-1.0, 0.0, 0.0)

# ---- collection membership
col_collection.objects.link(ob_circle_001)
col_collection.objects.link(ob_wall_0_room_018)
col_collection.objects.link(ob_wall_0_room_019)
col_collection.objects.link(ob_circle_002)
col_collection.objects.link(ob_circle_003)
col_collection.objects.link(ob_circle_004)
col_collection.objects.link(ob_circle_005)
col_collection.objects.link(ob_circle_006)
col_collection.objects.link(ob_circle_007)
col_collection.objects.link(ob_circle_008)
col_collection.objects.link(ob_circle_009)
col_collection.objects.link(ob_circle_010)
col_collection.objects.link(ob_wall_0_room_026)
col_collection.objects.link(ob_wall_0_room_004)
col_collection.objects.link(ob_wall_0_room_006)

# ---- scene / render settings (as saved in the file)
scene.frame_start = 1; scene.frame_end = 250; scene.frame_set(0)
scene.render.engine = 'BLENDER_EEVEE_NEXT'
scene.cycles.sampling_pattern = 'TABULATED_SOBOL'
scene.cycles.use_light_tree = False
scene.view_settings.view_transform = 'Filmic'
bpy.context.view_layer.update()

# ---- added for rendering (the .blend has no active camera and no usable light): camera, sun
cam_auto = bpy.data.cameras.new('AutoCamera')
cam_auto.lens = 50.0
cam_auto.sensor_width = 36.0
cam_auto.clip_end = 1033.73
ob_auto_camera = bpy.data.objects.new('AutoCamera', cam_auto)
scene.collection.objects.link(ob_auto_camera)
ob_auto_camera.location = (61.9481, -86.6575, 48.3216)
ob_auto_camera.rotation_euler = (1.09748, -7.21219e-08, 0.694738)
scene.camera = ob_auto_camera
light_auto_sun = bpy.data.lights.new('AutoSun', 'SUN')
light_auto_sun.energy = 3.0
light_auto_sun.angle = 0.0523599
ob_auto_sun = bpy.data.objects.new('AutoSun', light_auto_sun)
scene.collection.objects.link(ob_auto_sun)
ob_auto_sun.rotation_euler = (0.872665, 0.174533, 0.523599)
bpy.context.view_layer.update()
